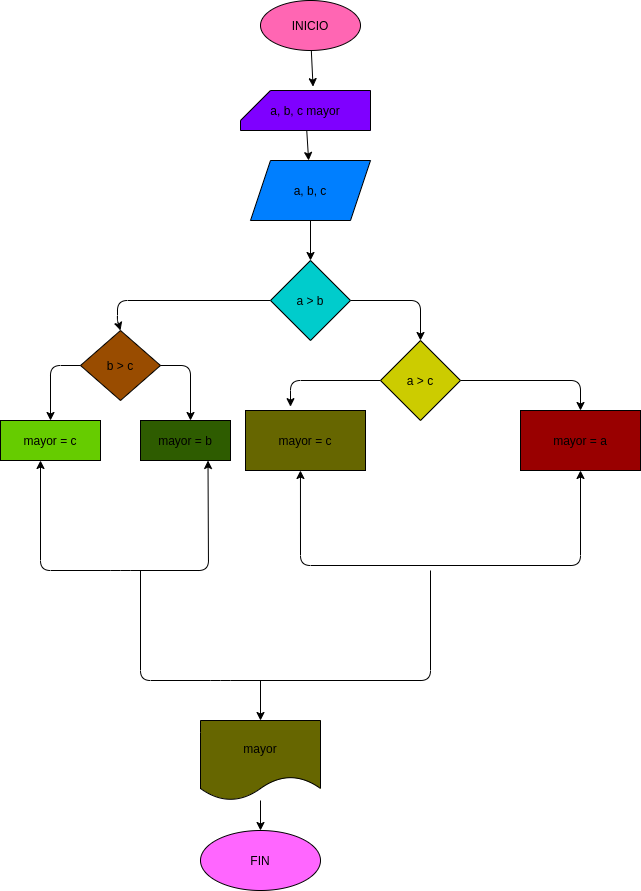

The diagram above was exported from draw.io. Its source (the exported page's mxGraphModel, read from the mxfile embedded in the PNG):
<mxGraphModel dx="1127" dy="352" grid="1" gridSize="10" guides="1" tooltips="1" connect="1" arrows="1" fold="1" page="1" pageScale="1" pageWidth="827" pageHeight="1169" math="0" shadow="0">
  <root>
    <mxCell id="0" />
    <mxCell id="1" parent="0" />
    <mxCell id="6" value="a, b, c" style="shape=parallelogram;perimeter=parallelogramPerimeter;whiteSpace=wrap;html=1;fixedSize=1;fillColor=#007FFF;" vertex="1" parent="1">
      <mxGeometry x="110" y="180" width="120" height="60" as="geometry" />
    </mxCell>
    <mxCell id="5" value="" style="edgeStyle=none;html=1;entryX=0.558;entryY=-0.096;entryDx=0;entryDy=0;entryPerimeter=0;" edge="1" parent="1" source="3" target="4">
      <mxGeometry relative="1" as="geometry" />
    </mxCell>
    <mxCell id="3" value="INICIO" style="ellipse;whiteSpace=wrap;html=1;fillColor=#FF66B3;" vertex="1" parent="1">
      <mxGeometry x="120" y="20" width="100" height="50" as="geometry" />
    </mxCell>
    <mxCell id="8" value="" style="edgeStyle=none;html=1;" edge="1" parent="1" source="4" target="6">
      <mxGeometry relative="1" as="geometry" />
    </mxCell>
    <mxCell id="4" value="a, b, c mayor" style="shape=card;whiteSpace=wrap;html=1;fillColor=#7F00FF;" vertex="1" parent="1">
      <mxGeometry x="100" y="110" width="130" height="40" as="geometry" />
    </mxCell>
    <mxCell id="9" style="edgeStyle=none;html=1;" edge="1" parent="1" source="6" target="7">
      <mxGeometry relative="1" as="geometry" />
    </mxCell>
    <mxCell id="11" style="edgeStyle=none;html=1;entryX=0.5;entryY=0;entryDx=0;entryDy=0;" edge="1" parent="1" source="7" target="10">
      <mxGeometry relative="1" as="geometry">
        <mxPoint x="280" y="320" as="targetPoint" />
        <Array as="points">
          <mxPoint x="280" y="320" />
        </Array>
      </mxGeometry>
    </mxCell>
    <mxCell id="18" style="edgeStyle=none;html=1;entryX=0.5;entryY=0;entryDx=0;entryDy=0;" edge="1" parent="1" source="7" target="17">
      <mxGeometry relative="1" as="geometry">
        <mxPoint x="-20" y="320" as="targetPoint" />
        <Array as="points">
          <mxPoint x="-23" y="320" />
          <mxPoint x="-23" y="340" />
        </Array>
      </mxGeometry>
    </mxCell>
    <mxCell id="7" value="a &amp;gt; b" style="rhombus;whiteSpace=wrap;html=1;fillColor=#00CCCC;" vertex="1" parent="1">
      <mxGeometry x="130" y="280" width="80" height="80" as="geometry" />
    </mxCell>
    <mxCell id="12" style="edgeStyle=none;html=1;" edge="1" parent="1" source="10" target="13">
      <mxGeometry relative="1" as="geometry">
        <mxPoint x="440" y="440" as="targetPoint" />
        <Array as="points">
          <mxPoint x="440" y="400" />
        </Array>
      </mxGeometry>
    </mxCell>
    <mxCell id="15" style="edgeStyle=none;html=1;exitX=0;exitY=0.5;exitDx=0;exitDy=0;entryX=0.375;entryY=-0.064;entryDx=0;entryDy=0;entryPerimeter=0;" edge="1" parent="1" source="10" target="14">
      <mxGeometry relative="1" as="geometry">
        <mxPoint x="150" y="400" as="targetPoint" />
        <Array as="points">
          <mxPoint x="150" y="400" />
        </Array>
      </mxGeometry>
    </mxCell>
    <mxCell id="10" value="a &amp;gt; c" style="rhombus;whiteSpace=wrap;html=1;fillColor=#CCCC00;" vertex="1" parent="1">
      <mxGeometry x="240" y="360" width="80" height="80" as="geometry" />
    </mxCell>
    <mxCell id="13" value="mayor = a" style="rounded=0;whiteSpace=wrap;html=1;fillColor=#990000;" vertex="1" parent="1">
      <mxGeometry x="380" y="430" width="120" height="60" as="geometry" />
    </mxCell>
    <mxCell id="14" value="mayor = c" style="rounded=0;whiteSpace=wrap;html=1;fillColor=#666600;" vertex="1" parent="1">
      <mxGeometry x="105" y="430" width="120" height="60" as="geometry" />
    </mxCell>
    <mxCell id="16" value="" style="endArrow=classic;startArrow=classic;html=1;entryX=0.5;entryY=1;entryDx=0;entryDy=0;exitX=0.458;exitY=1;exitDx=0;exitDy=0;exitPerimeter=0;" edge="1" parent="1" source="14" target="13">
      <mxGeometry width="50" height="50" relative="1" as="geometry">
        <mxPoint x="165" y="490" as="sourcePoint" />
        <mxPoint x="440" y="545" as="targetPoint" />
        <Array as="points">
          <mxPoint x="160" y="585" />
          <mxPoint x="440" y="585" />
        </Array>
      </mxGeometry>
    </mxCell>
    <mxCell id="21" style="edgeStyle=none;html=1;entryX=0.5;entryY=0;entryDx=0;entryDy=0;" edge="1" parent="1" source="17" target="20">
      <mxGeometry relative="1" as="geometry">
        <mxPoint x="-130" y="420" as="targetPoint" />
        <Array as="points">
          <mxPoint x="-90" y="385" />
        </Array>
      </mxGeometry>
    </mxCell>
    <mxCell id="17" value="b &amp;gt; c" style="rhombus;whiteSpace=wrap;html=1;fillColor=#994C00;" vertex="1" parent="1">
      <mxGeometry x="-60" y="350" width="80" height="70" as="geometry" />
    </mxCell>
    <mxCell id="19" value="" style="endArrow=classic;html=1;exitX=1;exitY=0.5;exitDx=0;exitDy=0;" edge="1" parent="1" source="17">
      <mxGeometry width="50" height="50" relative="1" as="geometry">
        <mxPoint x="80" y="480" as="sourcePoint" />
        <mxPoint x="50" y="440" as="targetPoint" />
        <Array as="points">
          <mxPoint x="50" y="385" />
        </Array>
      </mxGeometry>
    </mxCell>
    <mxCell id="20" value="mayor = c" style="rounded=0;whiteSpace=wrap;html=1;fillColor=#66CC00;" vertex="1" parent="1">
      <mxGeometry x="-140" y="440" width="100" height="40" as="geometry" />
    </mxCell>
    <mxCell id="22" value="mayor = b" style="rounded=0;whiteSpace=wrap;html=1;fillColor=#2E5C00;" vertex="1" parent="1">
      <mxGeometry y="440" width="90" height="40" as="geometry" />
    </mxCell>
    <mxCell id="23" value="" style="endArrow=classic;startArrow=classic;html=1;exitX=0.4;exitY=1;exitDx=0;exitDy=0;exitPerimeter=0;entryX=0.75;entryY=1;entryDx=0;entryDy=0;" edge="1" parent="1" source="20" target="22">
      <mxGeometry width="50" height="50" relative="1" as="geometry">
        <mxPoint x="-80" y="530" as="sourcePoint" />
        <mxPoint x="30" y="540" as="targetPoint" />
        <Array as="points">
          <mxPoint x="-100" y="590" />
          <mxPoint x="-20" y="590" />
          <mxPoint x="68" y="590" />
        </Array>
      </mxGeometry>
    </mxCell>
    <mxCell id="25" value="" style="endArrow=none;html=1;" edge="1" parent="1">
      <mxGeometry width="50" height="50" relative="1" as="geometry">
        <mxPoint y="590" as="sourcePoint" />
        <mxPoint x="290" y="590" as="targetPoint" />
        <Array as="points">
          <mxPoint y="700" />
          <mxPoint x="80" y="700" />
          <mxPoint x="290" y="700" />
        </Array>
      </mxGeometry>
    </mxCell>
    <mxCell id="26" value="" style="endArrow=classic;html=1;" edge="1" parent="1">
      <mxGeometry width="50" height="50" relative="1" as="geometry">
        <mxPoint x="120" y="700" as="sourcePoint" />
        <mxPoint x="120" y="740" as="targetPoint" />
      </mxGeometry>
    </mxCell>
    <mxCell id="29" value="" style="edgeStyle=none;html=1;" edge="1" parent="1" source="27">
      <mxGeometry relative="1" as="geometry">
        <mxPoint x="120" y="850" as="targetPoint" />
      </mxGeometry>
    </mxCell>
    <mxCell id="27" value="mayor" style="shape=document;whiteSpace=wrap;html=1;boundedLbl=1;fillColor=#666600;" vertex="1" parent="1">
      <mxGeometry x="60" y="740" width="120" height="80" as="geometry" />
    </mxCell>
    <mxCell id="28" value="FIN" style="ellipse;whiteSpace=wrap;html=1;fillColor=#FF66FF;" vertex="1" parent="1">
      <mxGeometry x="60" y="850" width="120" height="60" as="geometry" />
    </mxCell>
  </root>
</mxGraphModel>